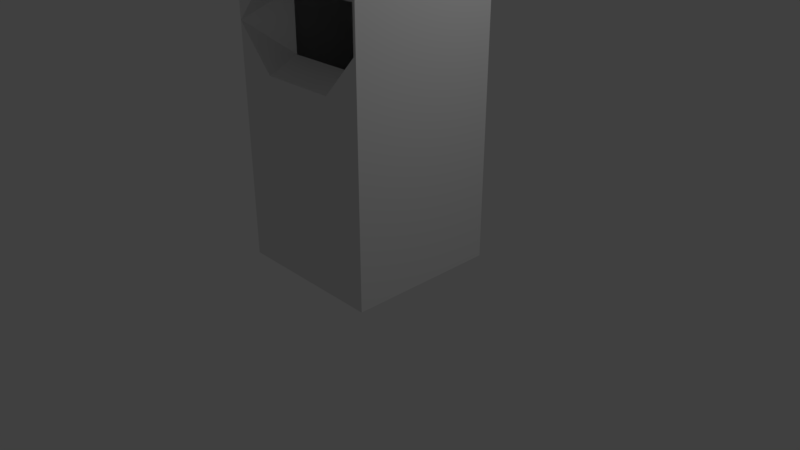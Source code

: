 # Source: terminal.blend  (saved by Blender 2.79.0; exported with 4.5.12 LTS)
import bpy
from mathutils import Matrix  # noqa: F401  (used for matrix-valued properties, if any)

bpy.ops.wm.read_factory_settings(use_empty=True)
scene = bpy.context.scene
scene.name = 'Scene'

# ---- collections
col_collection_1 = bpy.data.collections.new('Collection 1'); scene.collection.children.link(col_collection_1)

# ---- materials (node trees are filled in below, after node groups)
mat_material = bpy.data.materials.new('Material')
mat_material.alpha_threshold = 0.0
mat_material.use_transparent_shadow = False
mat_material.roughness = 0.5
mat_material.line_color = (0.0, 0.0, 0.0, 1.0)

# ---- material node trees

# ---- world
world_world = bpy.data.worlds.new('World'); scene.world = world_world
world_world.color = (0.05088, 0.05088, 0.05088)
world_world.use_sun_shadow = False
world_world.sun_shadow_jitter_overblur = 0.0
world_world.cycles.sampling_method = 'MANUAL'

# ---- cameras
cam_camera = bpy.data.cameras.new('Camera')
cam_camera.clip_end = 100.0
cam_camera.lens = 35.0
cam_camera.sensor_width = 32.0
cam_camera.sensor_height = 18.0
cam_camera.ortho_scale = 7.314
cam_camera.dof.focus_distance = 0.0
cam_camera.dof.aperture_fstop = 128.0

# ---- lights
light_lamp = bpy.data.lights.new('Lamp', 'POINT')
light_lamp.transmission_factor = 0.0
light_lamp.cutoff_distance = 30.0
light_lamp.energy = 100.0
light_lamp.shadow_buffer_clip_start = 1.001
light_lamp.shadow_soft_size = 0.1
light_lamp.shadow_maximum_resolution = 0.006
light_lamp.use_absolute_resolution = True

# ---- meshes
me_cube = bpy.data.meshes.new('Cube')
me_cube.from_pydata([(1.0, 1.0, -1.0), (1.0, -1.0, -1.0), (-1.0, -1.0, -1.0), (-1.0, 1.0, -1.0), (1.0, 1.0, 3.0), (1.0, -1.0, 3.0), (-1.0, -1.0, 3.0), (-1.0, 1.0, 3.0), (-1.0, 2.98e-07, -1.0), (-1.0, -1.0, 2.0), (-1.0, 1.0, 2.0), (-1.0, 1.788e-07, 3.0), (-0.6073, 2.384e-07, 1.624), (-1.0, 0.5, -1.0), (-1.0, -1.0, 2.0), (-1.0, 1.0, 2.0), (-1.0, 0.5, 3.0), (-1.0, -0.5, -1.0), (-1.0, -1.0, 1.0), (-1.0, 1.0, 1.0), (-1.0, -0.5, 3.0), (-0.6073, 0.5, 1.624), (-0.6073, -0.5, 1.624), (-1.0, 2.682e-07, 1.452), (-0.6073, 2.086e-07, 2.375), (-0.6073, -0.5, 2.375), (-1.0, -0.5, 1.452), (-1.0, 0.5, 1.452), (-0.6073, 0.5, 2.375), (-1.0, -0.25, 3.0), (-1.0, 0.25, 3.0), (-0.9901, 1.937e-07, 2.562), (-0.6073, -0.25, 2.375), (-0.9901, -0.5, 2.562), (-0.6073, 0.25, 2.375), (-0.9901, 0.5, 2.562), (-0.9901, 0.25, 2.562), (-0.9901, -0.25, 2.562)], [], [(0, 1, 2, 17, 8, 13, 3), (4, 7, 16, 30, 11, 29, 20, 6, 5), (0, 4, 5, 1), (1, 5, 6, 14, 9, 18, 2), (28, 35, 16, 7, 15), (4, 0, 3, 19, 10, 15, 7), (27, 21, 10, 19), (26, 22, 12, 23), (37, 29, 11, 31), (9, 14, 25, 22), (14, 6, 20, 33, 25), (17, 26, 23, 8), (2, 18, 26, 17), (18, 9, 22, 26), (13, 27, 19, 3), (8, 23, 27, 13), (23, 12, 21, 27), (21, 28, 15, 10), (36, 30, 16, 35), (34, 36, 35, 28), (24, 31, 36, 34), (31, 11, 30, 36), (32, 37, 31, 24), (25, 33, 37, 32), (33, 20, 29, 37)])
me_cube.materials.append(mat_material)
me_cube.use_remesh_preserve_volume = False
me_cube.use_remesh_preserve_attributes = False
me_cube.use_mirror_vertex_groups = False
me_cube.update()

# ---- objects
ob_cube = bpy.data.objects.new('Cube', me_cube)
ob_lamp = bpy.data.objects.new('Lamp', light_lamp)
ob_camera = bpy.data.objects.new('Camera', cam_camera)

# ---- transforms, parenting, visibility, modifiers, constraints
ob_cube.location = (0.0, 0.0, 1.0)
ob_cube.rotation_euler = (0.0, -0.0, 1.571)
ob_cube.lock_rotations_4d = False
ob_cube.empty_display_type = 'ARROWS'
ob_cube.lineart.crease_threshold = 0.0
ob_lamp.location = (4.076, 1.005, 5.904)
ob_lamp.rotation_euler = (0.6503, 0.05522, 1.866)
ob_lamp.lock_rotations_4d = False
ob_lamp.empty_display_type = 'ARROWS'
ob_lamp.color = (0.0, 0.0, 0.0, 0.0)
ob_lamp.lineart.crease_threshold = 0.0
ob_camera.location = (7.481, -6.508, 5.344)
ob_camera.rotation_euler = (1.109, 0.0, 0.8149)
ob_camera.lock_rotations_4d = False
ob_camera.empty_display_type = 'ARROWS'
ob_camera.color = (0.0, 0.0, 0.0, 0.0)
ob_camera.display_type = 'WIRE'
ob_camera.lineart.crease_threshold = 0.0

# ---- collection membership
col_collection_1.objects.link(ob_cube)
col_collection_1.objects.link(ob_lamp)
col_collection_1.objects.link(ob_camera)

# ---- scene / render settings (as saved in the file)
scene.camera = ob_camera
scene.frame_start = 1; scene.frame_end = 250; scene.frame_set(1)
scene.render.engine = 'BLENDER_EEVEE_NEXT'
scene.render.resolution_percentage = 50
scene.render.dither_intensity = 0.0
scene.cycles.use_denoising = False
scene.cycles.samples = 128
scene.cycles.sampling_pattern = 'TABULATED_SOBOL'
scene.cycles.use_adaptive_sampling = False
scene.cycles.use_light_tree = False
scene.cycles.blur_glossy = 0.0
scene.cycles.sample_clamp_indirect = 0.0
scene.view_settings.view_transform = 'Standard'
bpy.context.view_layer.update()
